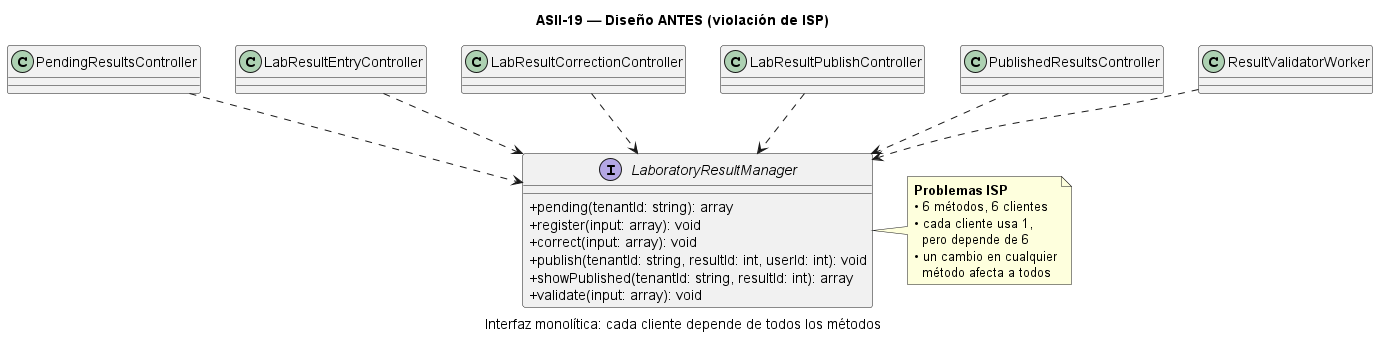

The diagram above was rendered by PlantUML. Its source (embedded in the PNG):
@startuml
title ASII-19 — Diseño ANTES (violación de ISP)
caption Interfaz monolítica: cada cliente depende de todos los métodos

skinparam classAttributeIconSize 0
skinparam shadowing false
skinparam backgroundColor #FFFFFF

interface "LaboratoryResultManager" as IManager {
  + pending(tenantId: string): array
  + register(input: array): void
  + correct(input: array): void
  + publish(tenantId: string, resultId: int, userId: int): void
  + showPublished(tenantId: string, resultId: int): array
  + validate(input: array): void
}

class PendingResultsController
class LabResultEntryController
class LabResultCorrectionController
class LabResultPublishController
class PublishedResultsController
class ResultValidatorWorker

PendingResultsController ..> IManager
LabResultEntryController ..> IManager
LabResultCorrectionController ..> IManager
LabResultPublishController ..> IManager
PublishedResultsController ..> IManager
ResultValidatorWorker ..> IManager

note right of IManager
  **Problemas ISP**
  • 6 métodos, 6 clientes
  • cada cliente usa 1,
    pero depende de 6
  • un cambio en cualquier
    método afecta a todos
end note

@enduml